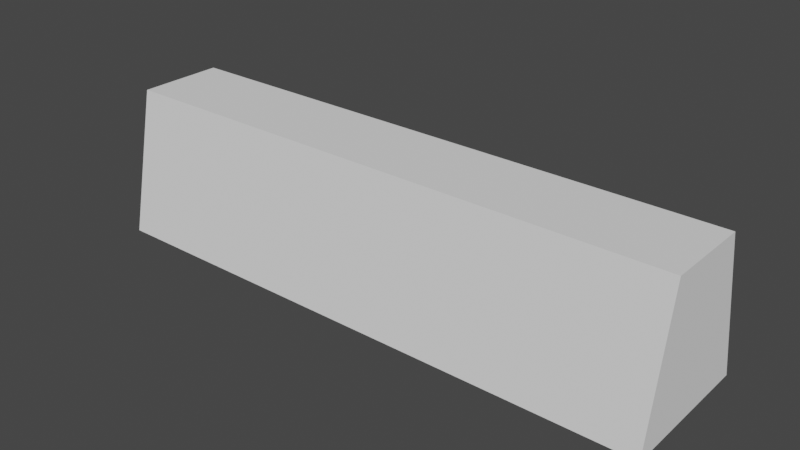# Source: Wall_10x10_x4.blend  (saved by Blender 3.0.42; exported with 4.5.12 LTS)
import bpy
from mathutils import Matrix  # noqa: F401  (used for matrix-valued properties, if any)

bpy.ops.wm.read_factory_settings(use_empty=True)
scene = bpy.context.scene
scene.name = 'Scene'

# ---- collections
col_collection = bpy.data.collections.new('Collection'); scene.collection.children.link(col_collection)

# ---- world
world_world = bpy.data.worlds.new('World'); scene.world = world_world
world_world.use_nodes = True; world_world.node_tree.nodes.clear()
_N = world_world.node_tree.nodes; _L = world_world.node_tree.links
n0 = _N.new('ShaderNodeOutputWorld'); n0.name = 'World Output'; n0.location = (300, 300)
n1 = _N.new('ShaderNodeBackground'); n1.name = 'Background'; n1.location = (10, 300)
n1.inputs[0].default_value = (0.05088, 0.05088, 0.05088, 1.0)
_L.new(n1.outputs[0], n0.inputs[0])
n0.is_active_output = True
world_world.color = (0.05088, 0.05088, 0.05088)
world_world.use_sun_shadow = False
world_world.sun_shadow_jitter_overblur = 0.0

# ---- meshes
me_cube_002 = bpy.data.meshes.new('Cube.002')
me_cube_002.from_pydata([(-4.0, -1.0, -1.0), (-4.0, -0.6, 1.0), (-4.0, 1.0, -1.0), (-4.0, 0.6, 1.0), (4.0, -1.0, -1.0), (4.0, -0.6, 1.0), (4.0, 1.0, -1.0), (4.0, 0.6, 1.0)], [], [(0, 1, 3, 2), (2, 3, 7, 6), (6, 7, 5, 4), (4, 5, 1, 0), (2, 6, 4, 0), (7, 3, 1, 5)])
_uv = me_cube_002.uv_layers.new(name='UVMap')
_uv.uv.foreach_set('vector', [0.375, 0.0, 0.625, 0.0, 0.625, 0.25, 0.375, 0.25, 0.375, 0.25, 0.625, 0.25, 0.625, 0.5, 0.375, 0.5, 0.375, 0.5, 0.625, 0.5, 0.625, 0.75, 0.375, 0.75, 0.375, 0.75, 0.625, 0.75, 0.625, 1.0, 0.375, 1.0, 0.125, 0.5, 0.375, 0.5, 0.375, 0.75, 0.125, 0.75, 0.625, 0.5, 0.875, 0.5, 0.875, 0.75, 0.625, 0.75])
me_cube_002.use_remesh_fix_poles = True
me_cube_002.use_remesh_preserve_attributes = False
me_cube_002.update()

# ---- objects
ob_cube = bpy.data.objects.new('Cube', me_cube_002)

# ---- transforms, parenting, visibility, modifiers, constraints
ob_cube.location = (0.0, 0.0, 5.0)
ob_cube.scale = (5.0, 5.0, 5.0)

# ---- collection membership
col_collection.objects.link(ob_cube)

# ---- scene / render settings (as saved in the file)
scene.frame_start = 1; scene.frame_end = 250; scene.frame_set(1)
scene.render.engine = 'BLENDER_EEVEE_NEXT'
scene.cycles.sampling_pattern = 'TABULATED_SOBOL'
scene.cycles.use_light_tree = False
scene.view_settings.view_transform = 'Filmic'
bpy.context.view_layer.update()

# ---- added for rendering (the .blend has no active camera and no usable light): camera, sun
cam_auto = bpy.data.cameras.new('AutoCamera')
cam_auto.lens = 50.0
cam_auto.sensor_width = 36.0
cam_auto.clip_end = 1000.0
ob_auto_camera = bpy.data.objects.new('AutoCamera', cam_auto)
scene.collection.objects.link(ob_auto_camera)
ob_auto_camera.location = (39.254, -47.1047, 36.4032)
ob_auto_camera.rotation_euler = (1.09748, -7.21219e-08, 0.694738)
scene.camera = ob_auto_camera
light_auto_sun = bpy.data.lights.new('AutoSun', 'SUN')
light_auto_sun.energy = 3.0
light_auto_sun.angle = 0.0523599
ob_auto_sun = bpy.data.objects.new('AutoSun', light_auto_sun)
scene.collection.objects.link(ob_auto_sun)
ob_auto_sun.rotation_euler = (0.872665, 0.174533, 0.523599)
bpy.context.view_layer.update()
